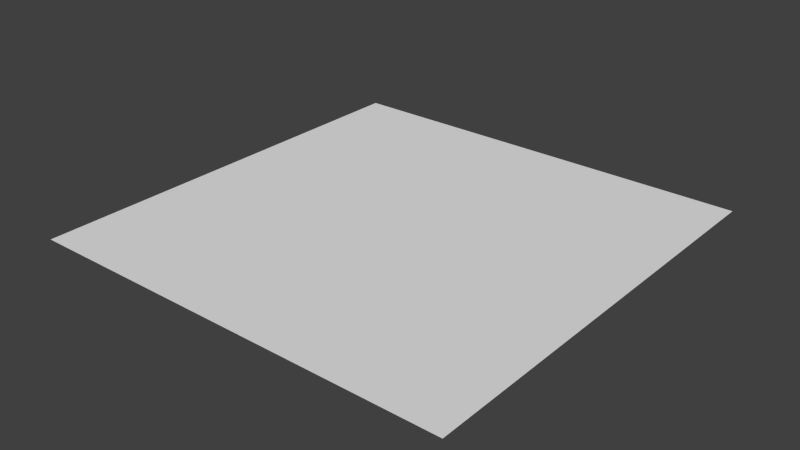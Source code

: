 # Source: particles_planes.blend  (saved by Blender 2.70.0; exported with 4.5.12 LTS)
import bpy
from mathutils import Matrix  # noqa: F401  (used for matrix-valued properties, if any)

bpy.ops.wm.read_factory_settings(use_empty=True)
scene = bpy.context.scene
scene.name = 'Scene'

# ---- collections
col_collection_1 = bpy.data.collections.new('Collection 1'); scene.collection.children.link(col_collection_1)

# ---- world
world_world = bpy.data.worlds.new('World'); scene.world = world_world
world_world.color = (0.05088, 0.05088, 0.05088)
world_world.use_sun_shadow = False
world_world.sun_shadow_jitter_overblur = 0.0
world_world.cycles.sampling_method = 'MANUAL'
world_world.cycles.sample_map_resolution = 256

# ---- meshes
me_plane = bpy.data.meshes.new('Plane')
me_plane.from_pydata([(-1.0, -1.0, 0.0), (1.0, -1.0, 0.0), (-1.0, 1.0, 0.0), (1.0, 1.0, 0.0)], [], [(0, 1, 3, 2)])
_uv = me_plane.uv_layers.new(name='UVMap')
_uv.uv.foreach_set('vector', [9.998e-05, 0.0001001, 0.9999, 9.998e-05, 0.9999, 0.9999, 0.0001001, 0.9999])
me_plane.use_remesh_preserve_volume = False
me_plane.use_remesh_preserve_attributes = False
me_plane.use_mirror_vertex_groups = False
me_plane.update()

# ---- objects
ob_particles_plane = bpy.data.objects.new('particles plane', me_plane)

# ---- transforms, parenting, visibility, modifiers, constraints
ob_particles_plane.location = (0.0, 0.0, 0.0)
ob_particles_plane.lineart.crease_threshold = 0.0

# ---- collection membership
col_collection_1.objects.link(ob_particles_plane)

# ---- scene / render settings (as saved in the file)
scene.frame_start = 1; scene.frame_end = 250; scene.frame_set(1)
scene.render.engine = 'BLENDER_EEVEE_NEXT'
scene.render.resolution_percentage = 50
scene.render.dither_intensity = 0.0
scene.render.film_transparent = True
scene.render.bake_margin = 2
scene.cycles.use_denoising = False
scene.cycles.samples = 10
scene.cycles.sampling_pattern = 'TABULATED_SOBOL'
scene.cycles.light_sampling_threshold = 0.0
scene.cycles.use_adaptive_sampling = False
scene.cycles.use_light_tree = False
scene.cycles.blur_glossy = 0.0
scene.cycles.volume_bounces = 1
scene.cycles.pixel_filter_type = 'GAUSSIAN'
scene.cycles.sample_clamp_indirect = 0.0
scene.view_settings.view_transform = 'Standard'
bpy.context.view_layer.update()

# ---- added for rendering (the .blend has no active camera and no usable light): camera, sun
cam_auto = bpy.data.cameras.new('AutoCamera')
cam_auto.lens = 50.0
cam_auto.sensor_width = 36.0
cam_auto.clip_end = 1000.0
ob_auto_camera = bpy.data.objects.new('AutoCamera', cam_auto)
scene.collection.objects.link(ob_auto_camera)
ob_auto_camera.location = (2.61693, -3.14032, 2.09354)
ob_auto_camera.rotation_euler = (1.09748, -7.21219e-08, 0.694738)
scene.camera = ob_auto_camera
light_auto_sun = bpy.data.lights.new('AutoSun', 'SUN')
light_auto_sun.energy = 3.0
light_auto_sun.angle = 0.0523599
ob_auto_sun = bpy.data.objects.new('AutoSun', light_auto_sun)
scene.collection.objects.link(ob_auto_sun)
ob_auto_sun.rotation_euler = (0.872665, 0.174533, 0.523599)
bpy.context.view_layer.update()
